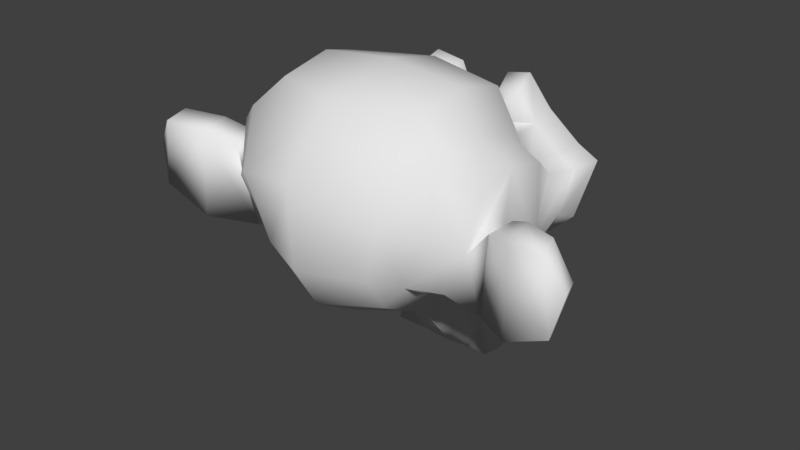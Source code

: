 # Source: tile3d_library.blend  (saved by Blender 2.78.0; exported with 4.5.12 LTS)
import bpy
from mathutils import Matrix  # noqa: F401  (used for matrix-valued properties, if any)

bpy.ops.wm.read_factory_settings(use_empty=True)
scene = bpy.context.scene
scene.name = 'Scene'

# ---- collections
col_collection_1 = bpy.data.collections.new('Collection 1'); scene.collection.children.link(col_collection_1)

# ---- world
world_world = bpy.data.worlds.new('World'); scene.world = world_world
world_world.color = (0.05088, 0.05088, 0.05088)
world_world.use_sun_shadow = False
world_world.sun_shadow_jitter_overblur = 0.0
world_world.cycles.sampling_method = 'MANUAL'

# ---- meshes
me_suzanne = bpy.data.meshes.new('Suzanne')
me_suzanne.from_pydata([(-0.1596, 0.43, 0.6032), (0.1604, 0.43, 0.6032), (-0.1825, 0.4015, 0.5775), (0.1833, 0.4015, 0.5775), (-0.1996, 0.3614, 0.5632), (0.2004, 0.3614, 0.5632), (-0.1282, 0.3757, 0.5347), (0.129, 0.3757, 0.5347), (-0.1282, 0.4129, 0.5547), (0.129, 0.4129, 0.5547), (-0.1282, 0.4357, 0.5918), (0.129, 0.4357, 0.5918), (-0.09959, 0.4415, 0.6032), (0.1004, 0.4415, 0.6032), (-0.07387, 0.4215, 0.5775), (0.07472, 0.4215, 0.5775), (-0.05673, 0.3872, 0.5632), (0.05757, 0.3872, 0.5632), (-0.02815, 0.39, 0.6318), (0.029, 0.39, 0.6318), (-0.05101, 0.4215, 0.6318), (0.05186, 0.4215, 0.6318), (-0.08816, 0.4415, 0.6318), (0.08901, 0.4415, 0.6318), (-0.09959, 0.4415, 0.6632), (0.1004, 0.4415, 0.6632), (-0.07387, 0.4215, 0.6861), (0.07472, 0.4215, 0.6861), (-0.05673, 0.3872, 0.7032), (0.05757, 0.3872, 0.7032), (-0.1282, 0.3757, 0.7318), (0.129, 0.3757, 0.7318), (-0.1282, 0.4129, 0.709), (0.129, 0.4129, 0.709), (-0.1282, 0.4357, 0.6747), (0.129, 0.4357, 0.6747), (-0.1596, 0.43, 0.6632), (0.1604, 0.43, 0.6632), (-0.1825, 0.4015, 0.6861), (0.1833, 0.4015, 0.6861), (-0.1996, 0.3614, 0.7032), (0.2004, 0.3614, 0.7032), (-0.2282, 0.3557, 0.6318), (0.229, 0.3557, 0.6318), (-0.2053, 0.3957, 0.6318), (0.2062, 0.3957, 0.6318), (-0.171, 0.4272, 0.6318), (0.1719, 0.4272, 0.6318), (-0.1739, 0.4329, 0.6318), (0.1747, 0.4329, 0.6318), (-0.1625, 0.4357, 0.6661), (0.1633, 0.4357, 0.6661), (-0.1282, 0.4443, 0.6804), (0.129, 0.4443, 0.6804), (-0.09673, 0.45, 0.6661), (0.09758, 0.45, 0.6661), (-0.08244, 0.45, 0.6318), (0.08329, 0.45, 0.6318), (-0.09673, 0.45, 0.6004), (0.09758, 0.45, 0.6004), (-0.1282, 0.4529, 0.6318), (0.129, 0.4529, 0.6318), (-0.1282, 0.4443, 0.5861), (0.129, 0.4443, 0.5861), (-0.1625, 0.4357, 0.6004), (0.1633, 0.4357, 0.6004), (0.0004233, 0.4215, 0.7004), (0.0004233, 0.45, 0.6718), (0.0004233, 0.4186, 0.2946), (0.0004233, 0.4357, 0.4261), (0.0004233, 0.4415, 0.4746), (0.0004233, 0.4129, 0.2603), (0.0004233, 0.37, 0.6918), (0.0004233, 0.3586, 0.7518), (0.0004234, -0.05003, 0.8718), (0.0004234, -0.1615, 0.749), (0.0004234, -0.1529, 0.5689), (0.0004234, 0.02141, 0.4032), (-0.07387, 0.3557, 0.4746), (0.07472, 0.3557, 0.4746), (-0.1139, 0.3586, 0.3832), (0.1147, 0.3586, 0.3832), (-0.1282, 0.3586, 0.2889), (0.129, 0.3586, 0.2889), (-0.1339, 0.3443, 0.2175), (0.1347, 0.3443, 0.2175), (-0.1196, 0.3414, 0.1975), (0.1204, 0.3414, 0.1975), (-0.0653, 0.3529, 0.1889), (0.06615, 0.3529, 0.1889), (0.0004233, 0.3614, 0.1832), (-0.1596, 0.3443, 0.4918), (0.1604, 0.3443, 0.4918), (-0.231, 0.3472, 0.5289), (0.2319, 0.3472, 0.5289), (-0.3025, 0.3129, 0.5975), (0.3033, 0.3129, 0.5975), (-0.3139, 0.3672, 0.7004), (0.3147, 0.3672, 0.7004), (-0.2596, 0.3786, 0.7204), (0.2605, 0.3786, 0.7204), (-0.1796, 0.4015, 0.7633), (0.1804, 0.4015, 0.7633), (-0.1167, 0.4186, 0.8204), (0.1176, 0.4186, 0.8204), (-0.05673, 0.4272, 0.8061), (0.05757, 0.4272, 0.8061), (-0.02244, 0.4243, 0.7232), (0.02328, 0.4243, 0.7232), (-0.05958, 0.4329, 0.6947), (0.06043, 0.4329, 0.6947), (-0.0453, 0.43, 0.6547), (0.04614, 0.43, 0.6547), (-0.07387, 0.4215, 0.5775), (0.07472, 0.4215, 0.5775), (-0.1367, 0.4072, 0.5489), (0.1376, 0.4072, 0.5489), (-0.1796, 0.3957, 0.5661), (0.1804, 0.3957, 0.5661), (-0.2282, 0.3872, 0.6118), (0.229, 0.3872, 0.6118), (-0.2339, 0.3872, 0.6518), (0.2347, 0.3872, 0.6518), (-0.2196, 0.3929, 0.6804), (0.2205, 0.3929, 0.6804), (-0.1567, 0.4129, 0.7032), (0.1576, 0.4129, 0.7032), (-0.09102, 0.4272, 0.7147), (0.09186, 0.4272, 0.7147), (0.0004233, 0.4186, 0.2632), (-0.03958, 0.4186, 0.2803), (0.04043, 0.4186, 0.2803), (-0.04244, 0.41, 0.2375), (0.04329, 0.41, 0.2375), (-0.02244, 0.4043, 0.2203), (0.02328, 0.4043, 0.2203), (0.0004233, 0.4015, 0.2175), (0.0004233, 0.4243, 0.4718), (0.0004233, 0.4215, 0.4918), (-0.03672, 0.4215, 0.4889), (0.03757, 0.4215, 0.4889), (-0.0453, 0.4243, 0.4604), (0.04614, 0.4243, 0.4604), (-0.03101, 0.4215, 0.4375), (0.03186, 0.4215, 0.4375), (-0.1453, 0.3957, 0.5261), (0.1462, 0.3957, 0.5261), (-0.2253, 0.3786, 0.5632), (0.2262, 0.3786, 0.5632), (-0.2653, 0.37, 0.6175), (0.2662, 0.37, 0.6175), (-0.271, 0.39, 0.6804), (0.2719, 0.39, 0.6804), (-0.251, 0.4157, 0.6947), (0.2519, 0.4157, 0.6947), (-0.1596, 0.4415, 0.7432), (0.1604, 0.4415, 0.7432), (-0.1139, 0.4557, 0.7775), (0.1147, 0.4557, 0.7775), (-0.07387, 0.4615, 0.769), (0.07472, 0.4615, 0.769), (-0.03672, 0.4586, 0.7004), (0.03757, 0.4586, 0.7004), (-0.0453, 0.4472, 0.5061), (0.04614, 0.4472, 0.5061), (-0.07673, 0.41, 0.3803), (0.07758, 0.41, 0.3803), (-0.09102, 0.4015, 0.286), (0.09186, 0.4015, 0.286), (-0.09673, 0.3929, 0.2432), (0.09758, 0.3929, 0.2432), (-0.0853, 0.3815, 0.2089), (0.08615, 0.3815, 0.2089), (-0.05958, 0.3815, 0.2032), (0.06043, 0.3815, 0.2032), (0.0004233, 0.3843, 0.1975), (0.0004233, 0.4157, 0.5604), (0.0004233, 0.43, 0.6204), (-0.1196, 0.4215, 0.7175), (0.1204, 0.4215, 0.7175), (-0.05958, 0.4243, 0.5947), (0.06043, 0.4243, 0.5947), (-0.04815, 0.4272, 0.6204), (0.049, 0.4272, 0.6204), (-0.04244, 0.4186, 0.2918), (0.04329, 0.4186, 0.2918), (-0.02815, 0.4243, 0.3803), (0.029, 0.4243, 0.3803), (0.0004233, 0.4243, 0.3803), (0.0004233, 0.4215, 0.4232), (-0.03387, 0.4357, 0.4432), (0.03471, 0.4357, 0.4432), (-0.04815, 0.4415, 0.4604), (0.049, 0.4415, 0.4604), (-0.03958, 0.4357, 0.4946), (0.04043, 0.4357, 0.4946), (-0.01386, 0.4357, 0.4975), (0.01471, 0.4357, 0.4975), (0.0004233, 0.4529, 0.4689), (-0.01672, 0.4472, 0.4889), (0.01757, 0.4472, 0.4889), (-0.03387, 0.4472, 0.4861), (0.03471, 0.4472, 0.4861), (-0.03958, 0.4529, 0.4604), (0.04043, 0.4529, 0.4604), (-0.02815, 0.4443, 0.4518), (0.029, 0.4443, 0.4518), (0.0004233, 0.4443, 0.4375), (-0.09387, 0.3529, 0.4289), (0.09472, 0.3529, 0.4289), (-0.05958, 0.41, 0.4546), (0.06043, 0.41, 0.4546), (-0.0653, 0.41, 0.4289), (0.06615, 0.41, 0.4289), (-0.0853, 0.3529, 0.4518), (0.08615, 0.3529, 0.4518), (0.0004233, 0.4015, 0.2232), (-0.01672, 0.4015, 0.226), (0.01757, 0.4015, 0.226), (-0.03387, 0.41, 0.2432), (0.03471, 0.41, 0.2432), (-0.03387, 0.4157, 0.2718), (0.03471, 0.4157, 0.2718), (0.0004233, 0.39, 0.2575), (-0.03387, 0.3929, 0.2689), (0.03471, 0.3929, 0.2689), (-0.03387, 0.3843, 0.246), (0.03471, 0.3843, 0.246), (-0.01672, 0.3815, 0.2318), (0.01757, 0.3815, 0.2318), (0.0004233, 0.3815, 0.2289), (-0.06244, 0.4357, 0.6232), (0.06329, 0.4357, 0.6232), (-0.06816, 0.4329, 0.6004), (0.069, 0.4329, 0.6004), (-0.1224, 0.4272, 0.7004), (0.1233, 0.4272, 0.7004), (-0.09959, 0.4329, 0.6975), (0.1004, 0.4329, 0.6975), (-0.1539, 0.4329, 0.689), (0.1547, 0.4329, 0.689), (-0.2053, 0.4043, 0.6718), (0.2062, 0.4043, 0.6718), (-0.2139, 0.4015, 0.649), (0.2147, 0.4015, 0.649), (-0.211, 0.3986, 0.6147), (0.2119, 0.3986, 0.6147), (-0.1739, 0.4129, 0.5804), (0.1747, 0.4129, 0.5804), (-0.1367, 0.4215, 0.5661), (0.1376, 0.4215, 0.5661), (-0.08244, 0.4357, 0.5832), (0.08329, 0.4357, 0.5832), (-0.0653, 0.4357, 0.6518), (0.06615, 0.4357, 0.6518), (-0.07673, 0.4357, 0.6804), (0.07758, 0.4357, 0.6804), (-0.0853, 0.4272, 0.6747), (0.08615, 0.4272, 0.6747), (-0.07101, 0.4272, 0.6518), (0.07186, 0.4272, 0.6518), (-0.08816, 0.4272, 0.5889), (0.08901, 0.4272, 0.5889), (-0.1367, 0.4157, 0.5747), (0.1376, 0.4157, 0.5747), (-0.1682, 0.4072, 0.5861), (0.169, 0.4072, 0.5861), (-0.1996, 0.3957, 0.6204), (0.2004, 0.3957, 0.6204), (-0.2025, 0.3957, 0.6461), (0.2033, 0.3957, 0.6461), (-0.1939, 0.3986, 0.6661), (0.1947, 0.3986, 0.6661), (-0.151, 0.4243, 0.6861), (0.1519, 0.4243, 0.6861), (-0.1024, 0.43, 0.689), (0.1033, 0.43, 0.689), (-0.1224, 0.4243, 0.6918), (0.1233, 0.4243, 0.6918), (-0.07387, 0.4243, 0.6061), (0.07472, 0.4243, 0.6061), (-0.07101, 0.4243, 0.6261), (0.07186, 0.4243, 0.6261), (-0.03958, 0.3729, 0.7118), (0.04043, 0.3729, 0.7118), (-0.07101, 0.3757, 0.7861), (0.07186, 0.3757, 0.7861), (-0.1224, 0.3672, 0.7947), (0.1233, 0.3672, 0.7947), (-0.1767, 0.3529, 0.7461), (0.1776, 0.3529, 0.7461), (-0.2482, 0.33, 0.709), (0.249, 0.33, 0.709), (-0.291, 0.3186, 0.6918), (0.2919, 0.3186, 0.6918), (-0.2825, 0.2872, 0.6032), (0.2833, 0.2872, 0.6032), (-0.2196, 0.3014, 0.5432), (0.2205, 0.3014, 0.5432), (-0.1596, 0.3214, 0.5089), (0.1604, 0.3214, 0.5089), (0.0004234, 0.2557, 0.8718), (0.0004234, 0.1214, 0.9033), (0.0004234, -0.09575, 0.4718), (0.0004234, 0.2186, 0.3746), (0.0004233, 0.3186, 0.186), (0.0004234, 0.2757, 0.2489), (0.0004234, 0.2672, 0.3346), (0.0004234, 0.2529, 0.3661), (-0.311, 0.17, 0.6289), (0.3119, 0.17, 0.6289), (-0.3139, 0.1328, 0.6604), (0.3147, 0.1328, 0.6604), (-0.2825, -0.01003, 0.6404), (0.2833, -0.01003, 0.6404), (-0.1682, -0.1072, 0.7032), (0.169, -0.1072, 0.7032), (-0.2682, 0.1757, 0.5261), (0.269, 0.1757, 0.5261), (-0.2167, 0.08999, 0.4975), (0.2176, 0.08999, 0.4975), (-0.2339, -0.007169, 0.5404), (0.2347, -0.007169, 0.5404), (-0.1224, -0.09289, 0.5632), (0.1233, -0.09289, 0.5632), (-0.0853, 0.2986, 0.4146), (0.08615, 0.2986, 0.4146), (-0.0653, 0.2443, 0.3918), (0.06615, 0.2443, 0.3918), (-0.1053, 0.29, 0.2832), (0.1062, 0.29, 0.2832), (-0.09102, 0.2929, 0.3603), (0.09186, 0.2929, 0.3603), (-0.1196, 0.2957, 0.2089), (0.1204, 0.2957, 0.2089), (-0.05101, 0.2843, 0.266), (0.05186, 0.2843, 0.266), (-0.0453, 0.2814, 0.3461), (0.04614, 0.2814, 0.3461), (-0.05958, 0.31, 0.1975), (0.06043, 0.31, 0.1975), (-0.07959, 0.3072, 0.4404), (0.08043, 0.3072, 0.4404), (-0.07673, 0.3214, 0.4604), (0.07758, 0.3214, 0.4604), (-0.07387, 0.3329, 0.4804), (0.07472, 0.3329, 0.4804), (-0.07673, 0.21, 0.4003), (0.07758, 0.21, 0.4003), (-0.1082, 0.05284, 0.4289), (0.109, 0.05284, 0.4289), (-0.1253, -0.04717, 0.4889), (0.1262, -0.04717, 0.4889), (-0.1653, 0.009976, 0.8604), (0.1662, 0.009976, 0.8604), (-0.1653, 0.1243, 0.8833), (0.1662, 0.1243, 0.8833), (-0.1653, 0.2357, 0.8547), (0.1662, 0.2357, 0.8547), (-0.1682, 0.3072, 0.7347), (0.169, 0.3072, 0.7347), (-0.2653, 0.2729, 0.6918), (0.2662, 0.2729, 0.6918), (-0.231, 0.2529, 0.709), (0.2319, 0.2529, 0.709), (-0.2339, 0.17, 0.8004), (0.2347, 0.17, 0.8004), (-0.291, 0.1957, 0.749), (0.2919, 0.1957, 0.749), (-0.291, 0.1071, 0.769), (0.2919, 0.1071, 0.769), (-0.2339, 0.07856, 0.8175), (0.2347, 0.07856, 0.8175), (-0.2339, -0.01288, 0.7918), (0.2347, -0.01288, 0.7918), (-0.291, 0.01855, 0.7404), (0.2919, 0.01855, 0.7404), (-0.2253, -0.06432, 0.6632), (0.2262, -0.06432, 0.6632), (-0.1767, -0.05003, 0.5518), (0.1776, -0.05003, 0.5518), (-0.2996, 0.0757, 0.6632), (0.3005, 0.0757, 0.6632), (-0.1482, 0.2043, 0.4804), (0.149, 0.2043, 0.4804), (-0.1567, 0.07284, 0.4718), (0.1576, 0.07284, 0.4718), (-0.3253, 0.06427, 0.6918), (0.3262, 0.06427, 0.6918), (-0.2825, 0.1043, 0.4918), (0.2833, 0.1043, 0.4918), (-0.3796, 0.02998, 0.5061), (0.3805, 0.02998, 0.5061), (-0.4682, -0.007169, 0.5632), (0.4691, -0.007169, 0.5632), (-0.4939, -0.004311, 0.6604), (0.4948, -0.004311, 0.6604), (-0.4511, -0.004311, 0.729), (0.4519, -0.004311, 0.729), (-0.3739, 0.03569, 0.7175), (0.3748, 0.03569, 0.7175), (-0.3711, 0.04427, 0.6947), (0.3719, 0.04427, 0.6947), (-0.4339, 0.007119, 0.7032), (0.4348, 0.007119, 0.7032), (-0.4625, 0.001404, 0.649), (0.4633, 0.001404, 0.649), (-0.4425, 0.001404, 0.5718), (0.4433, 0.001404, 0.5718), (-0.3768, 0.03855, 0.5289), (0.3776, 0.03855, 0.5289), (-0.3025, 0.1014, 0.5175), (0.3033, 0.1014, 0.5175), (-0.3368, 0.06998, 0.6747), (0.3376, 0.06998, 0.6747), (-0.3453, 0.04427, 0.6547), (0.3462, 0.04427, 0.6547), (-0.3225, 0.07284, 0.5347), (0.3233, 0.07284, 0.5347), (-0.3796, 0.01569, 0.5432), (0.3805, 0.01569, 0.5432), (-0.4339, -0.01288, 0.5775), (0.4348, -0.01288, 0.5775), (-0.4511, -0.01288, 0.6347), (0.4519, -0.01288, 0.6347), (-0.4282, -0.01003, 0.6747), (0.429, -0.01003, 0.6747), (-0.3739, 0.01855, 0.669), (0.3748, 0.01855, 0.669), (-0.3082, 0.07284, 0.649), (0.309, 0.07284, 0.649), (-0.3053, 0.04998, 0.6061), (0.3062, 0.04998, 0.6061), (-0.2768, 0.04998, 0.5775), (0.2776, 0.04998, 0.5775), (-0.2996, 0.04998, 0.5747), (0.3005, 0.04998, 0.5747), (-0.3082, 0.04998, 0.5489), (0.309, 0.04998, 0.5489), (-0.2968, 0.04998, 0.5375), (0.2976, 0.04998, 0.5375), (-0.2653, 0.1243, 0.5432), (0.2662, 0.1243, 0.5432), (-0.2625, 0.08713, 0.5347), (0.2633, 0.08713, 0.5347), (-0.2625, 0.08141, 0.5575), (0.2633, 0.08141, 0.5575), (-0.291, 0.07284, 0.6175), (0.2919, 0.07284, 0.6175), (-0.3253, 0.05284, 0.6318), (0.3262, 0.05284, 0.6318), (-0.3253, 0.03284, 0.6289), (0.3262, 0.03284, 0.6289), (-0.2968, 0.03284, 0.5375), (0.2976, 0.03284, 0.5375), (-0.311, 0.03284, 0.5489), (0.3119, 0.03284, 0.5489), (-0.3025, 0.03284, 0.5718), (0.3033, 0.03284, 0.5718), (-0.2796, 0.03284, 0.5775), (0.2805, 0.03284, 0.5775), (-0.3082, 0.03284, 0.6061), (0.309, 0.03284, 0.6061), (-0.3796, -0.001454, 0.6632), (0.3805, -0.001454, 0.6632), (-0.4339, -0.02717, 0.669), (0.4348, -0.02717, 0.669), (-0.4596, -0.03003, 0.6318), (0.4605, -0.03003, 0.6318), (-0.4425, -0.02717, 0.5747), (0.4433, -0.02717, 0.5747), (-0.3825, -0.004311, 0.5432), (0.3833, -0.004311, 0.5432), (-0.3225, 0.05284, 0.5375), (0.3233, 0.05284, 0.5375), (-0.3482, 0.02426, 0.649), (0.349, 0.02426, 0.649), (-0.3253, 0.02998, 0.5832), (0.3262, 0.02998, 0.5832), (-0.3425, 0.02712, 0.5661), (0.3433, 0.02712, 0.5661), (-0.3653, 0.01569, 0.5889), (0.3662, 0.01569, 0.5889), (-0.351, 0.02141, 0.6061), (0.3519, 0.02141, 0.6061), (-0.3711, 0.01283, 0.6289), (0.3719, 0.01283, 0.6289), (-0.3853, 0.009976, 0.6118), (0.3862, 0.009976, 0.6118), (-0.4053, 0.007119, 0.6204), (0.4062, 0.007119, 0.6204), (-0.3968, 0.007119, 0.6432), (0.3976, 0.007119, 0.6432), (-0.3739, -0.02717, 0.7032), (0.3748, -0.02717, 0.7032), (-0.4568, -0.05003, 0.7147), (0.4576, -0.05003, 0.7147), (-0.4996, -0.03289, 0.6518), (0.5005, -0.03289, 0.6518), (-0.4796, -0.04432, 0.5632), (0.4805, -0.04432, 0.5632), (-0.3796, -0.03003, 0.5118), (0.3805, -0.03003, 0.5118), (-0.2882, 0.02998, 0.4975), (0.289, 0.02998, 0.4975), (-0.3139, 0.009976, 0.6832), (0.3147, 0.009976, 0.6832)], [], [(46, 0, 2, 44), (3, 1, 47, 45), (44, 2, 4, 42), (5, 3, 45, 43), (2, 8, 6, 4), (7, 9, 3, 5), (0, 10, 8, 2), (9, 11, 1, 3), (10, 12, 14, 8), (15, 13, 11, 9), (8, 14, 16, 6), (17, 15, 9, 7), (14, 20, 18, 16), (19, 21, 15, 17), (12, 22, 20, 14), (21, 23, 13, 15), (22, 24, 26, 20), (27, 25, 23, 21), (20, 26, 28, 18), (29, 27, 21, 19), (26, 32, 30, 28), (31, 33, 27, 29), (24, 34, 32, 26), (33, 35, 25, 27), (34, 36, 38, 32), (39, 37, 35, 33), (32, 38, 40, 30), (41, 39, 33, 31), (38, 44, 42, 40), (43, 45, 39, 41), (36, 46, 44, 38), (45, 47, 37, 39), (46, 36, 50, 48), (51, 37, 47, 49), (36, 34, 52, 50), (53, 35, 37, 51), (34, 24, 54, 52), (55, 25, 35, 53), (24, 22, 56, 54), (57, 23, 25, 55), (22, 12, 58, 56), (59, 13, 23, 57), (12, 10, 62, 58), (63, 11, 13, 59), (10, 0, 64, 62), (65, 1, 11, 63), (0, 46, 48, 64), (49, 47, 1, 65), (60, 64, 48), (49, 65, 61), (62, 64, 60), (61, 65, 63), (60, 58, 62), (63, 59, 61), (60, 56, 58), (59, 57, 61), (60, 54, 56), (57, 55, 61), (60, 52, 54), (55, 53, 61), (60, 50, 52), (53, 51, 61), (60, 48, 50), (51, 49, 61), (88, 173, 175, 90), (175, 174, 89, 90), (86, 171, 173, 88), (174, 172, 87, 89), (84, 169, 171, 86), (172, 170, 85, 87), (82, 167, 169, 84), (170, 168, 83, 85), (80, 165, 167, 82), (168, 166, 81, 83), (78, 91, 145, 163), (146, 92, 79, 164), (91, 93, 147, 145), (148, 94, 92, 146), (93, 95, 149, 147), (150, 96, 94, 148), (95, 97, 151, 149), (152, 98, 96, 150), (97, 99, 153, 151), (154, 100, 98, 152), (99, 101, 155, 153), (156, 102, 100, 154), (101, 103, 157, 155), (158, 104, 102, 156), (103, 105, 159, 157), (160, 106, 104, 158), (105, 107, 161, 159), (162, 108, 106, 160), (107, 66, 67, 161), (67, 66, 108, 162), (109, 127, 159, 161), (160, 128, 110, 162), (127, 178, 157, 159), (158, 179, 128, 160), (125, 155, 157, 178), (158, 156, 126, 179), (123, 153, 155, 125), (156, 154, 124, 126), (121, 151, 153, 123), (154, 152, 122, 124), (119, 149, 151, 121), (152, 150, 120, 122), (117, 147, 149, 119), (150, 148, 118, 120), (115, 145, 147, 117), (148, 146, 116, 118), (113, 163, 145, 115), (146, 164, 114, 116), (113, 180, 176, 163), (176, 181, 114, 164), (109, 161, 67, 111), (67, 162, 110, 112), (111, 67, 177, 182), (177, 67, 112, 183), (176, 180, 182, 177), (183, 181, 176, 177), (134, 136, 175, 173), (175, 136, 135, 174), (132, 134, 173, 171), (174, 135, 133, 172), (130, 132, 171, 169), (172, 133, 131, 170), (165, 186, 184, 167), (185, 187, 166, 168), (130, 169, 167, 184), (168, 170, 131, 185), (143, 189, 188, 186), (188, 189, 144, 187), (184, 186, 188, 68), (188, 187, 185, 68), (129, 130, 184, 68), (185, 131, 129, 68), (141, 192, 190, 143), (191, 193, 142, 144), (139, 194, 192, 141), (193, 195, 140, 142), (138, 196, 194, 139), (195, 197, 138, 140), (137, 70, 196, 138), (197, 70, 137, 138), (189, 143, 190, 69), (191, 144, 189, 69), (69, 190, 205, 207), (206, 191, 69, 207), (70, 198, 199, 196), (200, 198, 70, 197), (196, 199, 201, 194), (202, 200, 197, 195), (194, 201, 203, 192), (204, 202, 195, 193), (192, 203, 205, 190), (206, 204, 193, 191), (198, 203, 201, 199), (202, 204, 198, 200), (198, 207, 205, 203), (206, 207, 198, 204), (138, 139, 163, 176), (164, 140, 138, 176), (139, 141, 210, 163), (211, 142, 140, 164), (141, 143, 212, 210), (213, 144, 142, 211), (143, 186, 165, 212), (166, 187, 144, 213), (80, 208, 212, 165), (213, 209, 81, 166), (208, 214, 210, 212), (211, 215, 209, 213), (78, 163, 210, 214), (211, 164, 79, 215), (130, 129, 71, 221), (71, 129, 131, 222), (132, 130, 221, 219), (222, 131, 133, 220), (134, 132, 219, 217), (220, 133, 135, 218), (136, 134, 217, 216), (218, 135, 136, 216), (216, 217, 228, 230), (229, 218, 216, 230), (217, 219, 226, 228), (227, 220, 218, 229), (219, 221, 224, 226), (225, 222, 220, 227), (221, 71, 223, 224), (223, 71, 222, 225), (223, 230, 228, 224), (229, 230, 223, 225), (224, 228, 226), (227, 229, 225), (182, 180, 233, 231), (234, 181, 183, 232), (111, 182, 231, 253), (232, 183, 112, 254), (109, 111, 253, 255), (254, 112, 110, 256), (180, 113, 251, 233), (252, 114, 181, 234), (113, 115, 249, 251), (250, 116, 114, 252), (115, 117, 247, 249), (248, 118, 116, 250), (117, 119, 245, 247), (246, 120, 118, 248), (119, 121, 243, 245), (244, 122, 120, 246), (121, 123, 241, 243), (242, 124, 122, 244), (123, 125, 239, 241), (240, 126, 124, 242), (125, 178, 235, 239), (236, 179, 126, 240), (178, 127, 237, 235), (238, 128, 179, 236), (127, 109, 255, 237), (256, 110, 128, 238), (237, 255, 257, 275), (258, 256, 238, 276), (235, 237, 275, 277), (276, 238, 236, 278), (239, 235, 277, 273), (278, 236, 240, 274), (241, 239, 273, 271), (274, 240, 242, 272), (243, 241, 271, 269), (272, 242, 244, 270), (245, 243, 269, 267), (270, 244, 246, 268), (247, 245, 267, 265), (268, 246, 248, 266), (249, 247, 265, 263), (266, 248, 250, 264), (251, 249, 263, 261), (264, 250, 252, 262), (233, 251, 261, 279), (262, 252, 234, 280), (255, 253, 259, 257), (260, 254, 256, 258), (253, 231, 281, 259), (282, 232, 254, 260), (231, 233, 279, 281), (280, 234, 232, 282), (66, 107, 283, 72), (284, 108, 66, 72), (107, 105, 285, 283), (286, 106, 108, 284), (105, 103, 287, 285), (288, 104, 106, 286), (103, 101, 289, 287), (290, 102, 104, 288), (101, 99, 291, 289), (292, 100, 102, 290), (99, 97, 293, 291), (294, 98, 100, 292), (97, 95, 295, 293), (296, 96, 98, 294), (95, 93, 297, 295), (298, 94, 96, 296), (93, 91, 299, 297), (300, 92, 94, 298), (307, 308, 327, 337), (328, 308, 307, 338), (306, 307, 337, 335), (338, 307, 306, 336), (305, 306, 335, 339), (336, 306, 305, 340), (88, 90, 305, 339), (305, 90, 89, 340), (86, 88, 339, 333), (340, 89, 87, 334), (84, 86, 333, 329), (334, 87, 85, 330), (82, 84, 329, 331), (330, 85, 83, 332), (329, 335, 337, 331), (338, 336, 330, 332), (329, 333, 339, 335), (340, 334, 330, 336), (325, 331, 337, 327), (338, 332, 326, 328), (80, 82, 331, 325), (332, 83, 81, 326), (208, 341, 343, 214), (344, 342, 209, 215), (80, 325, 341, 208), (342, 326, 81, 209), (78, 214, 343, 345), (344, 215, 79, 346), (78, 345, 299, 91), (300, 346, 79, 92), (76, 323, 351, 303), (352, 324, 76, 303), (303, 351, 349, 77), (350, 352, 303, 77), (77, 349, 347, 304), (348, 350, 77, 304), (304, 347, 327, 308), (328, 348, 304, 308), (325, 327, 347, 341), (348, 328, 326, 342), (295, 297, 317, 309), (318, 298, 296, 310), (75, 315, 323, 76), (324, 316, 75, 76), (301, 357, 355, 302), (356, 358, 301, 302), (302, 355, 353, 74), (354, 356, 302, 74), (74, 353, 315, 75), (316, 354, 74, 75), (291, 293, 361, 363), (362, 294, 292, 364), (363, 361, 367, 365), (368, 362, 364, 366), (365, 367, 369, 371), (370, 368, 366, 372), (371, 369, 375, 373), (376, 370, 372, 374), (313, 377, 373, 375), (374, 378, 314, 376), (315, 353, 373, 377), (374, 354, 316, 378), (353, 355, 371, 373), (372, 356, 354, 374), (355, 357, 365, 371), (366, 358, 356, 372), (357, 359, 363, 365), (364, 360, 358, 366), (289, 291, 363, 359), (364, 292, 290, 360), (73, 359, 357, 301), (358, 360, 73, 301), (283, 285, 287, 289), (288, 286, 284, 290), (283, 289, 359, 73), (360, 290, 284, 73), (72, 283, 73), (73, 284, 72), (293, 295, 309, 361), (310, 296, 294, 362), (309, 311, 367, 361), (368, 312, 310, 362), (311, 381, 369, 367), (370, 382, 312, 368), (313, 375, 369, 381), (370, 376, 314, 382), (347, 349, 385, 383), (386, 350, 348, 384), (317, 383, 385, 319), (386, 384, 318, 320), (297, 299, 383, 317), (384, 300, 298, 318), (299, 343, 341, 383), (342, 344, 300, 384), (341, 347, 383), (384, 348, 342), (299, 345, 343), (344, 346, 300), (313, 321, 379, 377), (380, 322, 314, 378), (315, 377, 379, 323), (380, 378, 316, 324), (319, 385, 379, 321), (380, 386, 320, 322), (349, 351, 379, 385), (380, 352, 350, 386), (323, 379, 351), (352, 380, 324), (399, 387, 413, 401), (414, 388, 400, 402), (399, 401, 403, 397), (404, 402, 400, 398), (397, 403, 405, 395), (406, 404, 398, 396), (395, 405, 407, 393), (408, 406, 396, 394), (393, 407, 409, 391), (410, 408, 394, 392), (391, 409, 411, 389), (412, 410, 392, 390), (409, 419, 417, 411), (418, 420, 410, 412), (407, 421, 419, 409), (420, 422, 408, 410), (405, 423, 421, 407), (422, 424, 406, 408), (403, 425, 423, 405), (424, 426, 404, 406), (401, 427, 425, 403), (426, 428, 402, 404), (401, 413, 415, 427), (416, 414, 402, 428), (317, 319, 443, 441), (444, 320, 318, 442), (319, 389, 411, 443), (412, 390, 320, 444), (309, 317, 441, 311), (442, 318, 310, 312), (381, 429, 413, 387), (414, 430, 382, 388), (411, 417, 439, 443), (440, 418, 412, 444), (437, 445, 443, 439), (444, 446, 438, 440), (433, 445, 437, 435), (438, 446, 434, 436), (431, 447, 445, 433), (446, 448, 432, 434), (429, 447, 431, 449), (432, 448, 430, 450), (413, 429, 449, 415), (450, 430, 414, 416), (311, 447, 429, 381), (430, 448, 312, 382), (311, 441, 445, 447), (446, 442, 312, 448), (441, 443, 445), (446, 444, 442), (415, 449, 451, 475), (452, 450, 416, 476), (449, 431, 461, 451), (462, 432, 450, 452), (431, 433, 459, 461), (460, 434, 432, 462), (433, 435, 457, 459), (458, 436, 434, 460), (435, 437, 455, 457), (456, 438, 436, 458), (437, 439, 453, 455), (454, 440, 438, 456), (439, 417, 473, 453), (474, 418, 440, 454), (427, 415, 475, 463), (476, 416, 428, 464), (425, 427, 463, 465), (464, 428, 426, 466), (423, 425, 465, 467), (466, 426, 424, 468), (421, 423, 467, 469), (468, 424, 422, 470), (419, 421, 469, 471), (470, 422, 420, 472), (417, 419, 471, 473), (472, 420, 418, 474), (457, 455, 479, 477), (480, 456, 458, 478), (477, 479, 481, 483), (482, 480, 478, 484), (483, 481, 487, 485), (488, 482, 484, 486), (485, 487, 489, 491), (490, 488, 486, 492), (463, 475, 485, 491), (486, 476, 464, 492), (451, 483, 485, 475), (486, 484, 452, 476), (451, 461, 477, 483), (478, 462, 452, 484), (457, 477, 461, 459), (462, 478, 458, 460), (453, 473, 479, 455), (480, 474, 454, 456), (471, 481, 479, 473), (480, 482, 472, 474), (469, 487, 481, 471), (482, 488, 470, 472), (467, 489, 487, 469), (488, 490, 468, 470), (465, 491, 489, 467), (490, 492, 466, 468), (463, 491, 465), (466, 492, 464), (391, 389, 503, 501), (504, 390, 392, 502), (393, 391, 501, 499), (502, 392, 394, 500), (395, 393, 499, 497), (500, 394, 396, 498), (397, 395, 497, 495), (498, 396, 398, 496), (399, 397, 495, 493), (496, 398, 400, 494), (387, 399, 493, 505), (494, 400, 388, 506), (493, 501, 503, 505), (504, 502, 494, 506), (493, 495, 499, 501), (500, 496, 494, 502), (495, 497, 499), (500, 498, 496), (313, 381, 387, 505), (388, 382, 314, 506), (313, 505, 503, 321), (504, 506, 314, 322), (319, 321, 503, 389), (504, 322, 320, 390)])
me_suzanne.polygons.foreach_set('use_smooth', [True] * 500)
me_suzanne.use_remesh_preserve_volume = False
me_suzanne.use_remesh_preserve_attributes = False
me_suzanne.use_mirror_vertex_groups = False
me_suzanne.update()

# ---- objects
ob_suzanne = bpy.data.objects.new('Suzanne', me_suzanne)

# ---- transforms, parenting, visibility, modifiers, constraints
ob_suzanne.location = (0.0, 0.0, 0.0)
ob_suzanne.lineart.crease_threshold = 0.0

# ---- collection membership
col_collection_1.objects.link(ob_suzanne)

# ---- scene / render settings (as saved in the file)
scene.frame_start = 1; scene.frame_end = 250; scene.frame_set(1)
scene.render.engine = 'BLENDER_EEVEE_NEXT'
scene.render.resolution_percentage = 50
scene.render.dither_intensity = 0.0
scene.cycles.use_denoising = False
scene.cycles.samples = 128
scene.cycles.sampling_pattern = 'TABULATED_SOBOL'
scene.cycles.light_sampling_threshold = 0.0
scene.cycles.use_adaptive_sampling = False
scene.cycles.use_light_tree = False
scene.cycles.blur_glossy = 0.0
scene.cycles.sample_clamp_indirect = 0.0
scene.view_settings.view_transform = 'Standard'
bpy.context.view_layer.update()

# ---- added for rendering (the .blend has no active camera and no usable light): camera, sun
cam_auto = bpy.data.cameras.new('AutoCamera')
cam_auto.lens = 50.0
cam_auto.sensor_width = 36.0
cam_auto.clip_end = 1000.0
ob_auto_camera = bpy.data.objects.new('AutoCamera', cam_auto)
scene.collection.objects.link(ob_auto_camera)
ob_auto_camera.location = (1.27805, -1.38315, 1.56532)
ob_auto_camera.rotation_euler = (1.09748, -7.21219e-08, 0.694738)
scene.camera = ob_auto_camera
light_auto_sun = bpy.data.lights.new('AutoSun', 'SUN')
light_auto_sun.energy = 3.0
light_auto_sun.angle = 0.0523599
ob_auto_sun = bpy.data.objects.new('AutoSun', light_auto_sun)
scene.collection.objects.link(ob_auto_sun)
ob_auto_sun.rotation_euler = (0.872665, 0.174533, 0.523599)
bpy.context.view_layer.update()

